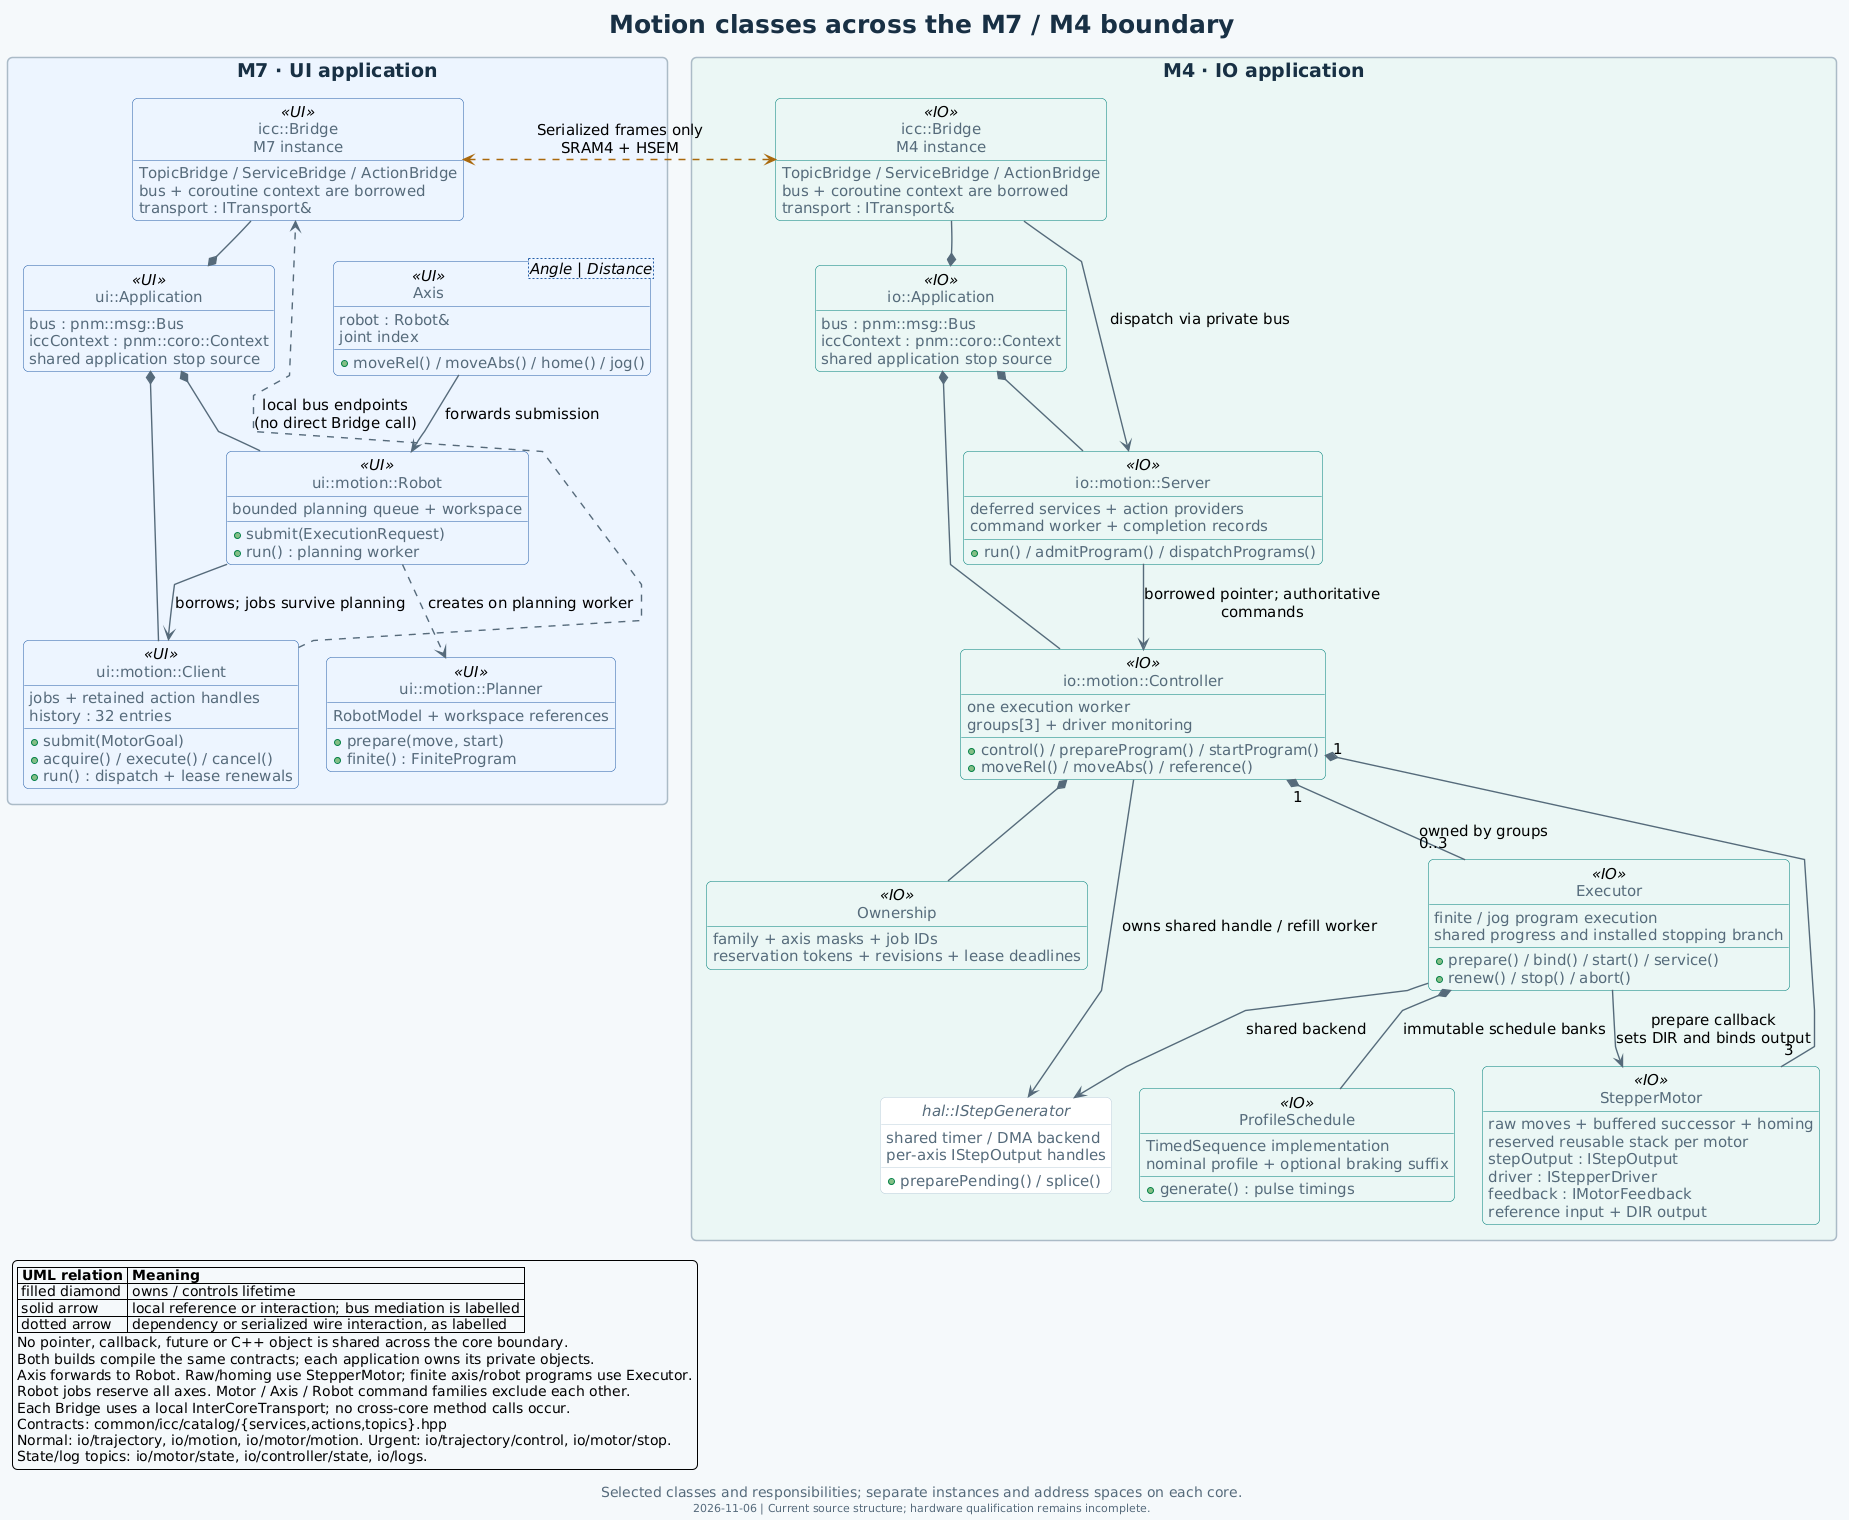

The diagram above was rendered by PlantUML. Its source (embedded in the PNG):
@startuml
!include style.iuml
' Sources: src/{ui,io}/app/Application.hpp; src/{ui,io}/motion/*.hpp;
' src/common/icc/bridge/Bridge.hpp; src/common/icc/catalog/*.hpp.
' Relations are selected from the current source, not a proposed redesign.
title Motion classes across the M7 / M4 boundary
caption Selected classes and responsibilities; separate instances and address spaces on each core.
footer 2026-11-06 | Current source structure; hardware qualification remains incomplete.
top to bottom direction
hide empty members
hide circle
skinparam linetype polyline
skinparam nodesep 28
skinparam ranksep 40

package "M7 · UI application" #EDF4FE {
  class "ui::Application" as UA <<UI>> {
    bus : pnm::msg::Bus
    iccContext : pnm::coro::Context
    shared application stop source
  }
  class "ui::motion::Client" as Client <<UI>> {
    jobs + retained action handles
    history : 32 entries
    +submit(MotorGoal)
    +acquire() / execute() / cancel()
    +run() : dispatch + lease renewals
  }
  class "ui::motion::Robot" as Robot <<UI>> {
    bounded planning queue + workspace
    +submit(ExecutionRequest)
    +run() : planning worker
  }
  class "Axis<Angle | Distance>" as Axis <<UI>> {
    robot : Robot&
    joint index
    +moveRel() / moveAbs() / home() / jog()
  }
  class "ui::motion::Planner" as Planner <<UI>> {
    RobotModel + workspace references
    +prepare(move, start)
    +finite() : FiniteProgram
  }
  class "icc::Bridge\nM7 instance" as UB <<UI>> {
    TopicBridge / ServiceBridge / ActionBridge
    bus + coroutine context are borrowed
    transport : ITransport&
  }
  UA *-- Client
  UA *-- Robot
  UA *-[norank]- UB
  Axis --> Robot : forwards submission
  Robot --> Client : borrows; jobs survive planning
  Robot ..> Planner : creates on planning worker
  Client .[norank].> UB : local bus endpoints\n(no direct Bridge call)
}

package "M4 · IO application" #EAF7F4 {
  class "io::Application" as IA <<IO>> {
    bus : pnm::msg::Bus
    iccContext : pnm::coro::Context
    shared application stop source
  }
  class "icc::Bridge\nM4 instance" as IB <<IO>> {
    TopicBridge / ServiceBridge / ActionBridge
    bus + coroutine context are borrowed
    transport : ITransport&
  }
  class "io::motion::Server" as Server <<IO>> {
    deferred services + action providers
    command worker + completion records
    +run() / admitProgram() / dispatchPrograms()
  }
  class "io::motion::Controller" as Controller <<IO>> {
    one execution worker
    groups[3] + driver monitoring
    +control() / prepareProgram() / startProgram()
    +moveRel() / moveAbs() / reference()
  }
  class "Ownership" as Owner <<IO>> {
    family + axis masks + job IDs
    reservation tokens + revisions + lease deadlines
  }
  class "StepperMotor" as Motor <<IO>> {
    raw moves + buffered successor + homing
    reserved reusable stack per motor
    stepOutput : IStepOutput
    driver : IStepperDriver
    feedback : IMotorFeedback
    reference input + DIR output
  }
  class "Executor" as Exec <<IO>> {
    finite / jog program execution
    shared progress and installed stopping branch
    +prepare() / bind() / start() / service()
    +renew() / stop() / abort()
  }
  class "ProfileSchedule" as Schedule <<IO>> {
    TimedSequence implementation
    nominal profile + optional braking suffix
    +generate() : pulse timings
  }
  interface "hal::IStepGenerator" as Generator {
    shared timer / DMA backend
    +preparePending() / splice()
    per-axis IStepOutput handles
  }
  IA *-[norank]- IB
  IA *-- Server
  IA *-- Controller
  IB --> Server : dispatch via private bus
  Server --> Controller : borrowed pointer; authoritative commands
  Controller *-- Owner
  Controller "1" *-- "3" Motor
  Controller "1" *-- "0..3" Exec : owned by groups
  Exec *-- Schedule : immutable schedule banks
  Exec --> Generator : shared backend
  Controller --> Generator : owns shared handle / refill worker
  Exec --> Motor : prepare callback\nsets DIR and binds output
}

UB <-[#A8680C,dashed,norank]-> IB : Serialized frames only\nSRAM4 + HSEM


UB -[hidden]down-> UA
IB -[hidden]down-> IA
UB -[hidden]right-> IB

legend bottom left
  |= UML relation |= Meaning |
  | filled diamond | owns / controls lifetime |
  | solid arrow | local reference or interaction; bus mediation is labelled |
  | dotted arrow | dependency or serialized wire interaction, as labelled |
  No pointer, callback, future or C++ object is shared across the core boundary.
  Both builds compile the same contracts; each application owns its private objects.
  Axis forwards to Robot. Raw/homing use StepperMotor; finite axis/robot programs use Executor.
  Robot jobs reserve all axes. Motor / Axis / Robot command families exclude each other.
  Each Bridge uses a local InterCoreTransport; no cross-core method calls occur.
  Contracts: common/icc/catalog/{services,actions,topics}.hpp
  Normal: io/trajectory, io/motion, io/motor/motion. Urgent: io/trajectory/control, io/motor/stop.
  State/log topics: io/motor/state, io/controller/state, io/logs.
endlegend
@enduml